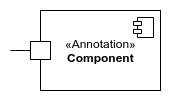

The diagram above was exported from draw.io. Its source (the exported page's mxGraphModel, read from the mxfile embedded in the PNG):
<mxGraphModel dx="1422" dy="801" grid="1" gridSize="10" guides="1" tooltips="1" connect="1" arrows="1" fold="1" page="1" pageScale="1" pageWidth="1169" pageHeight="827" math="0" shadow="0">
  <root>
    <mxCell id="0" />
    <mxCell id="1" parent="0" />
    <mxCell id="9K2JpyHrZ-h5X5SrvFaU-6" value="&amp;laquo;Annotation&amp;raquo;&lt;br/&gt;&lt;b&gt;Component&lt;/b&gt;" style="html=1;" vertex="1" parent="1">
      <mxGeometry x="70" y="40" width="120" height="80" as="geometry" />
    </mxCell>
    <mxCell id="9K2JpyHrZ-h5X5SrvFaU-7" value="" style="shape=component;jettyWidth=8;jettyHeight=4;" vertex="1" parent="9K2JpyHrZ-h5X5SrvFaU-6">
      <mxGeometry x="1" width="20" height="20" relative="1" as="geometry">
        <mxPoint x="-27" y="7" as="offset" />
      </mxGeometry>
    </mxCell>
    <mxCell id="9K2JpyHrZ-h5X5SrvFaU-11" value="" style="html=1;" vertex="1" parent="9K2JpyHrZ-h5X5SrvFaU-6">
      <mxGeometry x="-10" y="31" width="20" height="18" as="geometry" />
    </mxCell>
    <mxCell id="9K2JpyHrZ-h5X5SrvFaU-12" value="" style="endArrow=none;html=1;edgeStyle=orthogonalEdgeStyle;entryX=0;entryY=0.5;entryDx=0;entryDy=0;" edge="1" parent="1" target="9K2JpyHrZ-h5X5SrvFaU-11">
      <mxGeometry relative="1" as="geometry">
        <mxPoint x="40" y="80" as="sourcePoint" />
        <mxPoint x="40" y="76" as="targetPoint" />
        <Array as="points">
          <mxPoint x="50" y="80" />
          <mxPoint x="50" y="80" />
        </Array>
      </mxGeometry>
    </mxCell>
  </root>
</mxGraphModel>